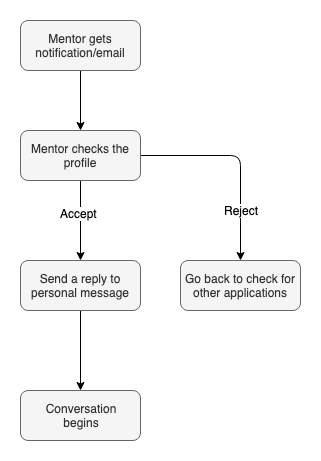

The diagram above was exported from draw.io. Its source (the exported page's mxGraphModel, read from the mxfile embedded in the PNG):
<mxGraphModel dx="918" dy="544" grid="1" gridSize="10" guides="1" tooltips="1" connect="1" arrows="1" fold="1" page="1" pageScale="1" pageWidth="850" pageHeight="1100" math="0" shadow="0">
  <root>
    <mxCell id="I05Y17VitqurFT8533qm-0" />
    <mxCell id="I05Y17VitqurFT8533qm-1" parent="I05Y17VitqurFT8533qm-0" />
    <mxCell id="-ziIF2nfmcjnPOjU-btn-37" value="" style="edgeStyle=orthogonalEdgeStyle;rounded=1;orthogonalLoop=1;jettySize=auto;html=1;" parent="I05Y17VitqurFT8533qm-1" source="-ziIF2nfmcjnPOjU-btn-1" target="-ziIF2nfmcjnPOjU-btn-36" edge="1">
      <mxGeometry relative="1" as="geometry" />
    </mxCell>
    <mxCell id="-ziIF2nfmcjnPOjU-btn-1" value="Mentor gets notification/email" style="rounded=1;whiteSpace=wrap;html=1;fillColor=#f5f5f5;strokeColor=#666666;fontColor=#333333;" parent="I05Y17VitqurFT8533qm-1" vertex="1">
      <mxGeometry x="220" y="80" width="120" height="50" as="geometry" />
    </mxCell>
    <mxCell id="-ziIF2nfmcjnPOjU-btn-42" value="" style="edgeStyle=orthogonalEdgeStyle;rounded=1;orthogonalLoop=1;jettySize=auto;html=1;" parent="I05Y17VitqurFT8533qm-1" source="-ziIF2nfmcjnPOjU-btn-36" target="-ziIF2nfmcjnPOjU-btn-41" edge="1">
      <mxGeometry relative="1" as="geometry" />
    </mxCell>
    <mxCell id="-ziIF2nfmcjnPOjU-btn-46" value="Accept" style="text;html=1;resizable=0;points=[];align=center;verticalAlign=middle;labelBackgroundColor=#ffffff;" parent="-ziIF2nfmcjnPOjU-btn-42" vertex="1" connectable="0">
      <mxGeometry x="-0.2059" y="-2" relative="1" as="geometry">
        <mxPoint as="offset" />
      </mxGeometry>
    </mxCell>
    <mxCell id="-ziIF2nfmcjnPOjU-btn-45" value="" style="edgeStyle=orthogonalEdgeStyle;rounded=1;orthogonalLoop=1;jettySize=auto;html=1;entryX=0.5;entryY=0;entryDx=0;entryDy=0;" parent="I05Y17VitqurFT8533qm-1" source="-ziIF2nfmcjnPOjU-btn-36" target="-ziIF2nfmcjnPOjU-btn-43" edge="1">
      <mxGeometry relative="1" as="geometry">
        <mxPoint x="420" y="215" as="targetPoint" />
      </mxGeometry>
    </mxCell>
    <mxCell id="-ziIF2nfmcjnPOjU-btn-47" value="Reject" style="text;html=1;resizable=0;points=[];align=center;verticalAlign=middle;labelBackgroundColor=#ffffff;" parent="-ziIF2nfmcjnPOjU-btn-45" vertex="1" connectable="0">
      <mxGeometry x="0.4368" relative="1" as="geometry">
        <mxPoint y="7.5" as="offset" />
      </mxGeometry>
    </mxCell>
    <mxCell id="-ziIF2nfmcjnPOjU-btn-36" value="Mentor checks the profile" style="rounded=1;whiteSpace=wrap;html=1;fillColor=#f5f5f5;strokeColor=#666666;fontColor=#333333;" parent="I05Y17VitqurFT8533qm-1" vertex="1">
      <mxGeometry x="220" y="190" width="120" height="50" as="geometry" />
    </mxCell>
    <mxCell id="tpdNndG3YHZRLiIEQpDg-5" value="" style="edgeStyle=orthogonalEdgeStyle;rounded=1;orthogonalLoop=1;jettySize=auto;html=1;" parent="I05Y17VitqurFT8533qm-1" source="-ziIF2nfmcjnPOjU-btn-41" target="tpdNndG3YHZRLiIEQpDg-4" edge="1">
      <mxGeometry relative="1" as="geometry" />
    </mxCell>
    <mxCell id="-ziIF2nfmcjnPOjU-btn-41" value="Send a reply to personal message" style="rounded=1;whiteSpace=wrap;html=1;fillColor=#f5f5f5;strokeColor=#666666;fontColor=#333333;" parent="I05Y17VitqurFT8533qm-1" vertex="1">
      <mxGeometry x="220" y="320" width="120" height="50" as="geometry" />
    </mxCell>
    <mxCell id="tpdNndG3YHZRLiIEQpDg-4" value="Conversation&lt;br&gt;begins" style="rounded=1;whiteSpace=wrap;html=1;fillColor=#f5f5f5;strokeColor=#666666;fontColor=#333333;" parent="I05Y17VitqurFT8533qm-1" vertex="1">
      <mxGeometry x="220" y="450" width="120" height="50" as="geometry" />
    </mxCell>
    <mxCell id="-ziIF2nfmcjnPOjU-btn-43" value="Go back to check for other applications" style="rounded=1;whiteSpace=wrap;html=1;fillColor=#f5f5f5;strokeColor=#666666;fontColor=#333333;" parent="I05Y17VitqurFT8533qm-1" vertex="1">
      <mxGeometry x="380" y="320" width="120" height="50" as="geometry" />
    </mxCell>
  </root>
</mxGraphModel>